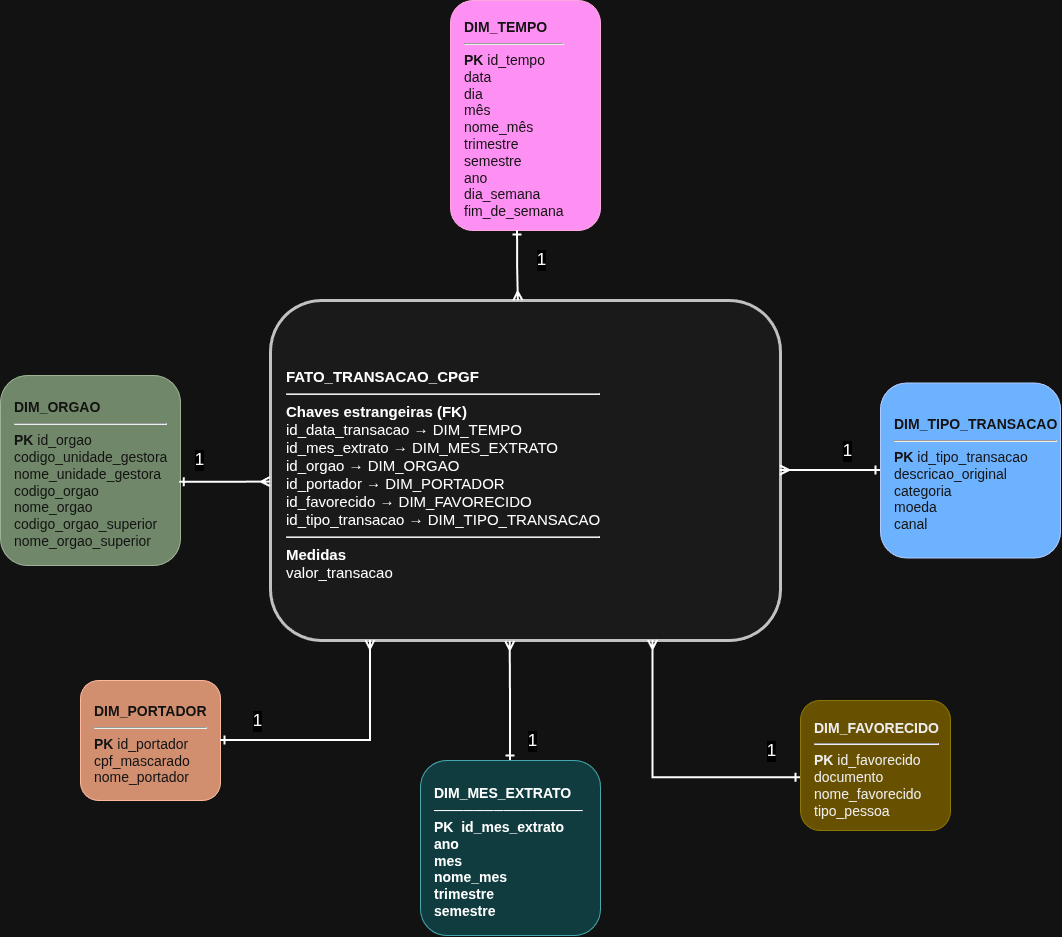

The diagram above was exported from draw.io. Its source (the exported page's mxGraphModel, read from the mxfile embedded in the PNG):
<mxGraphModel dx="1818" dy="833" grid="1" gridSize="10" guides="1" tooltips="1" connect="1" arrows="1" fold="1" page="1" pageScale="1" pageWidth="827" pageHeight="1169" math="0" shadow="0">
  <root>
    <mxCell id="0" />
    <mxCell id="1" parent="0" />
    <mxCell id="KRfScmbOQgV9GGcKpiJg-1" parent="1" style="rounded=1;whiteSpace=wrap;html=1;fillColor=#d80073;strokeColor=#A50040;fontSize=14;align=left;spacingLeft=12;spacingTop=8;fontColor=#ffffff;" value="&lt;b&gt;DIM_TEMPO&lt;/b&gt;&lt;hr&gt;&lt;b&gt;PK&lt;/b&gt; id_tempo&lt;br&gt;data&lt;br&gt;dia&lt;br&gt;mês&lt;br&gt;nome_mês&lt;br&gt;trimestre&lt;br&gt;semestre&lt;br&gt;ano&lt;br&gt;dia_semana&lt;br&gt;fim_de_semana" vertex="1">
      <mxGeometry height="230" width="150" x="1110" y="540" as="geometry" />
    </mxCell>
    <mxCell id="KRfScmbOQgV9GGcKpiJg-2" parent="1" style="rounded=1;whiteSpace=wrap;html=1;fillColor=#6d8764;strokeColor=#3A5431;fontSize=14;align=left;spacingLeft=12;spacingTop=8;fontColor=#ffffff;" value="&lt;b&gt;DIM_ORGAO&lt;/b&gt;&lt;hr&gt;&lt;b&gt;PK&lt;/b&gt; id_orgao&lt;br&gt;codigo_unidade_gestora&lt;br&gt;nome_unidade_gestora&lt;br&gt;codigo_orgao&lt;br&gt;nome_orgao&lt;br&gt;codigo_orgao_superior&lt;br&gt;nome_orgao_superior" vertex="1">
      <mxGeometry height="190" width="180" x="660" y="915" as="geometry" />
    </mxCell>
    <mxCell id="KRfScmbOQgV9GGcKpiJg-3" parent="1" style="rounded=1;whiteSpace=wrap;html=1;fillColor=#a0522d;strokeColor=#6D1F00;fontSize=14;align=left;spacingLeft=12;spacingTop=8;fontColor=#ffffff;" value="&lt;b&gt;DIM_PORTADOR&lt;/b&gt;&lt;hr&gt;&lt;b&gt;PK&lt;/b&gt; id_portador&lt;br&gt;cpf_mascarado&lt;br&gt;nome_portador" vertex="1">
      <mxGeometry height="120" width="140" x="740" y="1220" as="geometry" />
    </mxCell>
    <mxCell id="KRfScmbOQgV9GGcKpiJg-4" parent="1" style="rounded=1;whiteSpace=wrap;html=1;fillColor=#e3c800;strokeColor=#B09500;fontSize=14;align=left;spacingLeft=12;spacingTop=8;fontColor=#000000;" value="&lt;b&gt;DIM_FAVORECIDO&lt;/b&gt;&lt;hr&gt;&lt;b&gt;PK&lt;/b&gt; id_favorecido&lt;br&gt;documento&lt;br&gt;nome_favorecido&lt;br&gt;tipo_pessoa" vertex="1">
      <mxGeometry height="130" width="150" x="1460" y="1240" as="geometry" />
    </mxCell>
    <mxCell id="KRfScmbOQgV9GGcKpiJg-5" parent="1" style="rounded=1;whiteSpace=wrap;html=1;fillColor=#0050ef;strokeColor=#001DBC;fontSize=14;align=left;spacingLeft=12;spacingTop=8;fontColor=#ffffff;" value="&lt;b&gt;DIM_TIPO_TRANSACAO&lt;/b&gt;&lt;hr&gt;&lt;b&gt;PK&lt;/b&gt; id_tipo_transacao&lt;br&gt;descricao_original&lt;br&gt;categoria&lt;br&gt;moeda&lt;br&gt;canal" vertex="1">
      <mxGeometry height="175" width="180" x="1540" y="922.5" as="geometry" />
    </mxCell>
    <mxCell id="KRfScmbOQgV9GGcKpiJg-6" parent="1" style="rounded=1;whiteSpace=wrap;html=1;fillColor=#f5f5f5;strokeColor=#333333;strokeWidth=3;fontSize=15;align=left;spacingLeft=14;spacingTop=8;" value="&lt;b&gt;FATO_TRANSACAO_CPGF&lt;/b&gt;&lt;hr&gt;&lt;b&gt;Chaves estrangeiras (FK)&lt;/b&gt;&lt;br&gt;id_data_transacao → DIM_TEMPO&lt;br&gt;id_mes_extrato → DIM_MES_EXTRATO&lt;br&gt;id_orgao → DIM_ORGAO&lt;br&gt;id_portador → DIM_PORTADOR&lt;br&gt;id_favorecido → DIM_FAVORECIDO&lt;br&gt;id_tipo_transacao → DIM_TIPO_TRANSACAO&lt;hr&gt;&lt;b&gt;Medidas&lt;/b&gt;&lt;br&gt;valor_transacao" vertex="1">
      <mxGeometry height="340" width="510" x="930" y="840" as="geometry" />
    </mxCell>
    <mxCell id="K3LeiwK8paDRiLpeIlNv-10" edge="1" parent="1" source="KRfScmbOQgV9GGcKpiJg-4" style="edgeStyle=orthogonalEdgeStyle;rounded=0;orthogonalLoop=1;jettySize=auto;html=1;endArrow=ERmany;endFill=0;strokeWidth=2;fontSize=17;labelBackgroundColor=light-dark(#FFFFFF,#000000);startArrow=ERone;startFill=0;entryX=0.75;entryY=1;entryDx=0;entryDy=0;" target="KRfScmbOQgV9GGcKpiJg-6" value="">
      <mxGeometry relative="1" x="0.3939" as="geometry">
        <Array as="points">
          <mxPoint x="1312.5" y="1317.3" />
        </Array>
        <mxPoint x="1260" y="1317.3" as="sourcePoint" />
        <mxPoint x="1325.25" y="1270.0200000000002" as="targetPoint" />
      </mxGeometry>
    </mxCell>
    <mxCell id="K3LeiwK8paDRiLpeIlNv-11" connectable="0" parent="K3LeiwK8paDRiLpeIlNv-10" style="edgeLabel;html=1;align=center;verticalAlign=middle;resizable=0;points=[];inheritText=1;fontSize=17;labelBackgroundColor=light-dark(#FFFFFF,#000000);" value="1" vertex="1">
      <mxGeometry relative="1" x="-0.6733" y="2" as="geometry">
        <mxPoint x="17" y="-29" as="offset" />
      </mxGeometry>
    </mxCell>
    <mxCell id="K3LeiwK8paDRiLpeIlNv-12" edge="1" parent="1" source="KRfScmbOQgV9GGcKpiJg-3" style="edgeStyle=orthogonalEdgeStyle;rounded=0;orthogonalLoop=1;jettySize=auto;html=1;endArrow=ERmany;endFill=0;strokeWidth=2;fontSize=17;labelBackgroundColor=light-dark(#FFFFFF,#000000);startArrow=ERone;startFill=0;entryX=0.196;entryY=1;entryDx=0;entryDy=0;entryPerimeter=0;exitX=1;exitY=0.5;exitDx=0;exitDy=0;" target="KRfScmbOQgV9GGcKpiJg-6" value="">
      <mxGeometry relative="1" x="-0.1122" as="geometry">
        <mxPoint x="830" y="1120" as="sourcePoint" />
        <mxPoint x="890" y="1350" as="targetPoint" />
      </mxGeometry>
    </mxCell>
    <mxCell id="K3LeiwK8paDRiLpeIlNv-13" connectable="0" parent="K3LeiwK8paDRiLpeIlNv-12" style="edgeLabel;html=1;align=center;verticalAlign=middle;resizable=0;points=[];inheritText=1;fontSize=17;labelBackgroundColor=light-dark(#FFFFFF,#000000);" value="1" vertex="1">
      <mxGeometry relative="1" x="-0.8195" y="2" as="geometry">
        <mxPoint x="13" y="-18" as="offset" />
      </mxGeometry>
    </mxCell>
    <mxCell id="K3LeiwK8paDRiLpeIlNv-14" edge="1" parent="1" source="KRfScmbOQgV9GGcKpiJg-2" style="edgeStyle=orthogonalEdgeStyle;rounded=0;orthogonalLoop=1;jettySize=auto;html=1;endArrow=ERmany;endFill=0;strokeWidth=2;fontSize=17;labelBackgroundColor=light-dark(#FFFFFF,#000000);startArrow=ERone;startFill=0;exitX=0.996;exitY=0.562;exitDx=0;exitDy=0;entryX=0;entryY=0.534;entryDx=0;entryDy=0;entryPerimeter=0;exitPerimeter=0;" target="KRfScmbOQgV9GGcKpiJg-6" value="">
      <mxGeometry relative="1" x="0.4541" as="geometry">
        <Array as="points" />
        <mxPoint x="840" y="930" as="sourcePoint" />
        <mxPoint x="890" y="1160" as="targetPoint" />
      </mxGeometry>
    </mxCell>
    <mxCell id="K3LeiwK8paDRiLpeIlNv-15" connectable="0" parent="K3LeiwK8paDRiLpeIlNv-14" style="edgeLabel;html=1;align=center;verticalAlign=middle;resizable=0;points=[];inheritText=1;fontSize=17;labelBackgroundColor=light-dark(#FFFFFF,#000000);" value="1" vertex="1">
      <mxGeometry relative="1" x="-0.6367" y="2" as="geometry">
        <mxPoint x="2" y="-20" as="offset" />
      </mxGeometry>
    </mxCell>
    <mxCell id="K3LeiwK8paDRiLpeIlNv-16" edge="1" parent="1" source="KRfScmbOQgV9GGcKpiJg-5" style="edgeStyle=orthogonalEdgeStyle;rounded=0;orthogonalLoop=1;jettySize=auto;html=1;endArrow=ERmany;endFill=0;strokeWidth=2;fontSize=17;labelBackgroundColor=light-dark(#FFFFFF,#000000);startArrow=ERone;startFill=0;exitX=0;exitY=0.5;exitDx=0;exitDy=0;" value="">
      <mxGeometry relative="1" x="0.3163" as="geometry">
        <mxPoint x="1490" y="875" as="sourcePoint" />
        <mxPoint x="1440" y="1010" as="targetPoint" />
      </mxGeometry>
    </mxCell>
    <mxCell id="K3LeiwK8paDRiLpeIlNv-17" connectable="0" parent="K3LeiwK8paDRiLpeIlNv-16" style="edgeLabel;html=1;align=center;verticalAlign=middle;resizable=0;points=[];inheritText=1;fontSize=17;labelBackgroundColor=light-dark(#FFFFFF,#000000);" value="1" vertex="1">
      <mxGeometry relative="1" x="-0.7825" y="2" as="geometry">
        <mxPoint x="-23" y="-22" as="offset" />
      </mxGeometry>
    </mxCell>
    <mxCell id="K3LeiwK8paDRiLpeIlNv-18" edge="1" parent="1" source="KRfScmbOQgV9GGcKpiJg-1" style="edgeStyle=orthogonalEdgeStyle;rounded=0;orthogonalLoop=1;jettySize=auto;html=1;endArrow=ERmany;endFill=0;strokeWidth=2;fontSize=17;labelBackgroundColor=light-dark(#FFFFFF,#000000);startArrow=ERone;startFill=0;exitX=0.447;exitY=1;exitDx=0;exitDy=0;exitPerimeter=0;entryX=0.486;entryY=0.001;entryDx=0;entryDy=0;entryPerimeter=0;" target="KRfScmbOQgV9GGcKpiJg-6" value="">
      <mxGeometry relative="1" x="0.084" as="geometry">
        <mxPoint x="990" y="610" as="sourcePoint" />
        <mxPoint x="1040" y="840" as="targetPoint" />
      </mxGeometry>
    </mxCell>
    <mxCell id="K3LeiwK8paDRiLpeIlNv-19" connectable="0" parent="K3LeiwK8paDRiLpeIlNv-18" style="edgeLabel;html=1;align=center;verticalAlign=middle;resizable=0;points=[];inheritText=1;fontSize=17;labelBackgroundColor=light-dark(#FFFFFF,#000000);" value="1" vertex="1">
      <mxGeometry relative="1" x="-0.3534" y="2" as="geometry">
        <mxPoint x="21" y="7" as="offset" />
      </mxGeometry>
    </mxCell>
    <mxCell id="wxbjn64k-icM3f0aaz0l-1" parent="1" style="rounded=1;whiteSpace=wrap;html=1;fillColor=#b0e3e6;strokeColor=#0e8088;fontSize=14;align=left;spacingLeft=12;spacingTop=8;" value="&lt;div&gt;&lt;b&gt;DIM_MES_EXTRATO&lt;/b&gt;&lt;/div&gt;&lt;div&gt;&lt;b&gt;───────────────&lt;/b&gt;&lt;/div&gt;&lt;div&gt;&lt;b&gt;PK&amp;nbsp; id_mes_extrato&lt;/b&gt;&lt;/div&gt;&lt;div&gt;&lt;b&gt;ano&lt;/b&gt;&lt;/div&gt;&lt;div&gt;&lt;b&gt;mes&lt;/b&gt;&lt;/div&gt;&lt;div&gt;&lt;b&gt;nome_mes&lt;/b&gt;&lt;/div&gt;&lt;div&gt;&lt;b&gt;trimestre&lt;/b&gt;&lt;/div&gt;&lt;div&gt;&lt;b&gt;semestre&lt;/b&gt;&lt;/div&gt;" vertex="1">
      <mxGeometry height="175" width="180" x="1080" y="1300" as="geometry" />
    </mxCell>
    <mxCell id="wxbjn64k-icM3f0aaz0l-3" edge="1" parent="1" source="wxbjn64k-icM3f0aaz0l-1" style="edgeStyle=orthogonalEdgeStyle;rounded=0;orthogonalLoop=1;jettySize=auto;html=1;endArrow=ERmany;endFill=0;strokeWidth=2;fontSize=17;labelBackgroundColor=light-dark(#FFFFFF,#000000);startArrow=ERone;startFill=0;entryX=0.47;entryY=1.003;entryDx=0;entryDy=0;exitX=0.5;exitY=0;exitDx=0;exitDy=0;entryPerimeter=0;" target="KRfScmbOQgV9GGcKpiJg-6" value="">
      <mxGeometry relative="1" x="0.3649" as="geometry">
        <Array as="points" />
        <mxPoint x="1467" y="1317" as="sourcePoint" />
        <mxPoint x="1160" y="1180" as="targetPoint" />
      </mxGeometry>
    </mxCell>
    <mxCell id="wxbjn64k-icM3f0aaz0l-4" connectable="0" parent="wxbjn64k-icM3f0aaz0l-3" style="edgeLabel;html=1;align=center;verticalAlign=middle;resizable=0;points=[];inheritText=1;fontSize=17;labelBackgroundColor=light-dark(#FFFFFF,#000000);" value="1" vertex="1">
      <mxGeometry relative="1" x="-0.6588" y="2" as="geometry">
        <mxPoint x="23" as="offset" />
      </mxGeometry>
    </mxCell>
  </root>
</mxGraphModel>